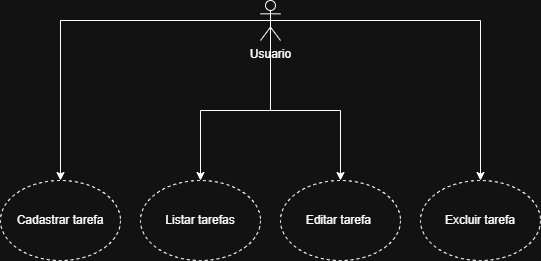

The diagram above was exported from draw.io. Its source (the exported page's mxGraphModel, read from the mxfile embedded in the PNG):
<mxGraphModel dx="1414" dy="743" grid="1" gridSize="10" guides="1" tooltips="1" connect="1" arrows="1" fold="1" page="1" pageScale="1" pageWidth="827" pageHeight="1169" math="0" shadow="0">
  <root>
    <mxCell id="0" />
    <mxCell id="1" parent="0" />
    <mxCell id="mRxl9SQdY5_09QDcs8lh-2" parent="1" style="ellipse;whiteSpace=wrap;html=1;dashed=1;" value="Cadastrar tarefa" vertex="1">
      <mxGeometry height="80" width="120" x="150" y="340" as="geometry" />
    </mxCell>
    <mxCell id="mRxl9SQdY5_09QDcs8lh-3" parent="1" style="ellipse;whiteSpace=wrap;html=1;dashed=1;" value="Listar tarefas" vertex="1">
      <mxGeometry height="80" width="120" x="290" y="340" as="geometry" />
    </mxCell>
    <mxCell id="mRxl9SQdY5_09QDcs8lh-4" parent="1" style="ellipse;whiteSpace=wrap;html=1;dashed=1;" value="Editar tarefa&amp;nbsp;" vertex="1">
      <mxGeometry height="80" width="120" x="430" y="340" as="geometry" />
    </mxCell>
    <mxCell id="mRxl9SQdY5_09QDcs8lh-5" parent="1" style="ellipse;whiteSpace=wrap;html=1;dashed=1;" value="Excluir tarefa" vertex="1">
      <mxGeometry height="80" width="120" x="570" y="340" as="geometry" />
    </mxCell>
    <mxCell id="mRxl9SQdY5_09QDcs8lh-15" edge="1" parent="1" source="mRxl9SQdY5_09QDcs8lh-12" style="edgeStyle=orthogonalEdgeStyle;rounded=0;orthogonalLoop=1;jettySize=auto;html=1;exitX=0.5;exitY=0.5;exitDx=0;exitDy=0;exitPerimeter=0;" target="mRxl9SQdY5_09QDcs8lh-2">
      <mxGeometry relative="1" as="geometry" />
    </mxCell>
    <mxCell id="mRxl9SQdY5_09QDcs8lh-16" edge="1" parent="1" source="mRxl9SQdY5_09QDcs8lh-12" style="edgeStyle=orthogonalEdgeStyle;rounded=0;orthogonalLoop=1;jettySize=auto;html=1;exitX=0.5;exitY=0.5;exitDx=0;exitDy=0;exitPerimeter=0;entryX=0.5;entryY=0;entryDx=0;entryDy=0;" target="mRxl9SQdY5_09QDcs8lh-5">
      <mxGeometry relative="1" as="geometry" />
    </mxCell>
    <mxCell id="mRxl9SQdY5_09QDcs8lh-17" edge="1" parent="1" source="mRxl9SQdY5_09QDcs8lh-12" style="edgeStyle=orthogonalEdgeStyle;rounded=0;orthogonalLoop=1;jettySize=auto;html=1;exitX=0.5;exitY=0.5;exitDx=0;exitDy=0;exitPerimeter=0;entryX=0.5;entryY=0;entryDx=0;entryDy=0;" target="mRxl9SQdY5_09QDcs8lh-4">
      <mxGeometry relative="1" as="geometry" />
    </mxCell>
    <mxCell id="mRxl9SQdY5_09QDcs8lh-18" edge="1" parent="1" source="mRxl9SQdY5_09QDcs8lh-12" style="edgeStyle=orthogonalEdgeStyle;rounded=0;orthogonalLoop=1;jettySize=auto;html=1;exitX=0.5;exitY=0.5;exitDx=0;exitDy=0;exitPerimeter=0;entryX=0.5;entryY=0;entryDx=0;entryDy=0;" target="mRxl9SQdY5_09QDcs8lh-3">
      <mxGeometry relative="1" as="geometry" />
    </mxCell>
    <mxCell id="mRxl9SQdY5_09QDcs8lh-12" parent="1" style="shape=umlActor;verticalLabelPosition=bottom;verticalAlign=top;html=1;outlineConnect=0;" value="Usuario" vertex="1">
      <mxGeometry height="40" width="20" x="410" y="160" as="geometry" />
    </mxCell>
  </root>
</mxGraphModel>